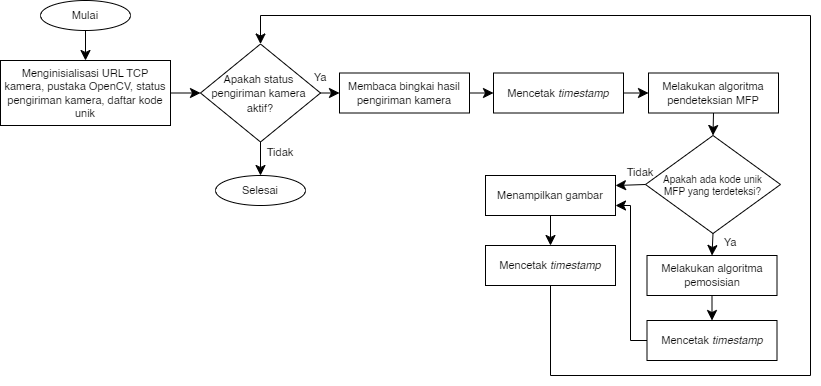

The diagram above was exported from draw.io. Its source (the exported page's mxGraphModel, read from the mxfile embedded in the PNG):
<mxGraphModel dx="1050" dy="522" grid="1" gridSize="10" guides="1" tooltips="1" connect="1" arrows="1" fold="1" page="1" pageScale="1" pageWidth="1100" pageHeight="850" math="0" shadow="0">
  <root>
    <mxCell id="qs-baTSik-Eg6CUjvhVR-0" />
    <mxCell id="qs-baTSik-Eg6CUjvhVR-1" parent="qs-baTSik-Eg6CUjvhVR-0" />
    <mxCell id="qs-baTSik-Eg6CUjvhVR-2" value="&lt;font style=&quot;font-size: 11px;&quot;&gt;Mulai&lt;/font&gt;" style="ellipse;whiteSpace=wrap;html=1;fontSize=11;" parent="qs-baTSik-Eg6CUjvhVR-1" vertex="1">
      <mxGeometry x="70" y="25" width="90" height="30" as="geometry" />
    </mxCell>
    <mxCell id="qs-baTSik-Eg6CUjvhVR-3" value="Menginisialisasi URL TCP kamera, pustaka OpenCV, status pengiriman kamera, daftar kode unik" style="rounded=0;whiteSpace=wrap;html=1;fontSize=11;" parent="qs-baTSik-Eg6CUjvhVR-1" vertex="1">
      <mxGeometry x="30" y="85" width="170" height="65" as="geometry" />
    </mxCell>
    <mxCell id="qs-baTSik-Eg6CUjvhVR-5" value="" style="endArrow=classic;html=1;rounded=0;fontSize=12;startSize=8;endSize=8;curved=1;exitX=0.5;exitY=1;exitDx=0;exitDy=0;entryX=0.5;entryY=0;entryDx=0;entryDy=0;" parent="qs-baTSik-Eg6CUjvhVR-1" source="qs-baTSik-Eg6CUjvhVR-2" target="qs-baTSik-Eg6CUjvhVR-3" edge="1">
      <mxGeometry width="50" height="50" relative="1" as="geometry">
        <mxPoint x="95" y="265" as="sourcePoint" />
        <mxPoint x="145" y="215" as="targetPoint" />
      </mxGeometry>
    </mxCell>
    <mxCell id="vFFabFbxSJWsBaXOC1nW-0" value="&lt;font style=&quot;font-size: 11px;&quot;&gt;Apakah status&amp;nbsp;&lt;/font&gt;&lt;div&gt;&lt;font style=&quot;font-size: 11px;&quot;&gt;pengiriman kamera&amp;nbsp;&lt;/font&gt;&lt;/div&gt;&lt;div&gt;&lt;font style=&quot;font-size: 11px;&quot;&gt;aktif?&lt;/font&gt;&lt;/div&gt;" style="rhombus;whiteSpace=wrap;html=1;" parent="qs-baTSik-Eg6CUjvhVR-1" vertex="1">
      <mxGeometry x="230" y="68.5" width="120" height="98" as="geometry" />
    </mxCell>
    <mxCell id="vFFabFbxSJWsBaXOC1nW-1" value="Membaca bingkai hasil pengiriman kamera" style="rounded=0;whiteSpace=wrap;html=1;fontSize=11;" parent="qs-baTSik-Eg6CUjvhVR-1" vertex="1">
      <mxGeometry x="369" y="97.5" width="130" height="40" as="geometry" />
    </mxCell>
    <mxCell id="vFFabFbxSJWsBaXOC1nW-2" value="Mencetak &lt;i&gt;timestamp&lt;/i&gt;" style="rounded=0;whiteSpace=wrap;html=1;fontSize=11;" parent="qs-baTSik-Eg6CUjvhVR-1" vertex="1">
      <mxGeometry x="523" y="97.5" width="130" height="40" as="geometry" />
    </mxCell>
    <mxCell id="vFFabFbxSJWsBaXOC1nW-3" value="Melakukan algoritma pendeteksian MFP" style="rounded=0;whiteSpace=wrap;html=1;fontSize=11;" parent="qs-baTSik-Eg6CUjvhVR-1" vertex="1">
      <mxGeometry x="678" y="97.5" width="130" height="40" as="geometry" />
    </mxCell>
    <mxCell id="vFFabFbxSJWsBaXOC1nW-4" value="&lt;span style=&quot;font-size: 10px;&quot;&gt;Apakah ada kode unik MFP yang terdeteksi?&lt;/span&gt;" style="rhombus;whiteSpace=wrap;html=1;fontSize=10;spacingLeft=10;spacingRight=10;" parent="qs-baTSik-Eg6CUjvhVR-1" vertex="1">
      <mxGeometry x="675" y="160" width="135" height="98" as="geometry" />
    </mxCell>
    <mxCell id="vFFabFbxSJWsBaXOC1nW-5" value="Melakukan algoritma pemosisian" style="rounded=0;whiteSpace=wrap;html=1;fontSize=11;" parent="qs-baTSik-Eg6CUjvhVR-1" vertex="1">
      <mxGeometry x="676.5" y="280" width="130" height="40" as="geometry" />
    </mxCell>
    <mxCell id="vFFabFbxSJWsBaXOC1nW-6" value="Mencetak &lt;i&gt;timestamp&lt;/i&gt;" style="rounded=0;whiteSpace=wrap;html=1;fontSize=11;" parent="qs-baTSik-Eg6CUjvhVR-1" vertex="1">
      <mxGeometry x="676.5" y="345" width="130" height="40" as="geometry" />
    </mxCell>
    <mxCell id="vFFabFbxSJWsBaXOC1nW-7" value="Menampilkan gambar" style="rounded=0;whiteSpace=wrap;html=1;fontSize=11;" parent="qs-baTSik-Eg6CUjvhVR-1" vertex="1">
      <mxGeometry x="515" y="200" width="130" height="40" as="geometry" />
    </mxCell>
    <mxCell id="vFFabFbxSJWsBaXOC1nW-8" value="Mencetak &lt;i&gt;timestamp&lt;/i&gt;" style="rounded=0;whiteSpace=wrap;html=1;fontSize=11;" parent="qs-baTSik-Eg6CUjvhVR-1" vertex="1">
      <mxGeometry x="515" y="270" width="130" height="40" as="geometry" />
    </mxCell>
    <mxCell id="vFFabFbxSJWsBaXOC1nW-9" value="&lt;font style=&quot;font-size: 11px;&quot;&gt;Selesai&lt;/font&gt;" style="ellipse;whiteSpace=wrap;html=1;fontSize=11;" parent="qs-baTSik-Eg6CUjvhVR-1" vertex="1">
      <mxGeometry x="245" y="200" width="90" height="30" as="geometry" />
    </mxCell>
    <mxCell id="vFFabFbxSJWsBaXOC1nW-10" value="" style="endArrow=classic;html=1;rounded=0;fontSize=12;startSize=8;endSize=8;curved=1;entryX=0;entryY=0.5;entryDx=0;entryDy=0;exitX=1;exitY=0.5;exitDx=0;exitDy=0;" parent="qs-baTSik-Eg6CUjvhVR-1" source="qs-baTSik-Eg6CUjvhVR-3" target="vFFabFbxSJWsBaXOC1nW-0" edge="1">
      <mxGeometry width="50" height="50" relative="1" as="geometry">
        <mxPoint x="150" y="230" as="sourcePoint" />
        <mxPoint x="200" y="180" as="targetPoint" />
      </mxGeometry>
    </mxCell>
    <mxCell id="vFFabFbxSJWsBaXOC1nW-11" value="" style="endArrow=classic;html=1;rounded=0;fontSize=12;startSize=8;endSize=8;curved=1;entryX=0.5;entryY=0;entryDx=0;entryDy=0;exitX=0.5;exitY=1;exitDx=0;exitDy=0;" parent="qs-baTSik-Eg6CUjvhVR-1" source="vFFabFbxSJWsBaXOC1nW-0" target="vFFabFbxSJWsBaXOC1nW-9" edge="1">
      <mxGeometry width="50" height="50" relative="1" as="geometry">
        <mxPoint x="190" y="240" as="sourcePoint" />
        <mxPoint x="240" y="190" as="targetPoint" />
      </mxGeometry>
    </mxCell>
    <mxCell id="vFFabFbxSJWsBaXOC1nW-12" value="" style="endArrow=classic;html=1;rounded=0;fontSize=12;startSize=8;endSize=8;curved=1;entryX=0;entryY=0.5;entryDx=0;entryDy=0;exitX=1;exitY=0.5;exitDx=0;exitDy=0;" parent="qs-baTSik-Eg6CUjvhVR-1" source="vFFabFbxSJWsBaXOC1nW-0" target="vFFabFbxSJWsBaXOC1nW-1" edge="1">
      <mxGeometry width="50" height="50" relative="1" as="geometry">
        <mxPoint x="370" y="240" as="sourcePoint" />
        <mxPoint x="420" y="190" as="targetPoint" />
      </mxGeometry>
    </mxCell>
    <mxCell id="vFFabFbxSJWsBaXOC1nW-13" value="" style="endArrow=classic;html=1;rounded=0;fontSize=12;startSize=8;endSize=8;curved=1;entryX=0;entryY=0.5;entryDx=0;entryDy=0;exitX=1;exitY=0.5;exitDx=0;exitDy=0;" parent="qs-baTSik-Eg6CUjvhVR-1" source="vFFabFbxSJWsBaXOC1nW-1" target="vFFabFbxSJWsBaXOC1nW-2" edge="1">
      <mxGeometry width="50" height="50" relative="1" as="geometry">
        <mxPoint x="390" y="250" as="sourcePoint" />
        <mxPoint x="440" y="200" as="targetPoint" />
      </mxGeometry>
    </mxCell>
    <mxCell id="vFFabFbxSJWsBaXOC1nW-14" value="" style="endArrow=classic;html=1;rounded=0;fontSize=12;startSize=8;endSize=8;curved=1;entryX=0;entryY=0.5;entryDx=0;entryDy=0;exitX=1;exitY=0.5;exitDx=0;exitDy=0;" parent="qs-baTSik-Eg6CUjvhVR-1" source="vFFabFbxSJWsBaXOC1nW-2" target="vFFabFbxSJWsBaXOC1nW-3" edge="1">
      <mxGeometry width="50" height="50" relative="1" as="geometry">
        <mxPoint x="550" y="210" as="sourcePoint" />
        <mxPoint x="600" y="160" as="targetPoint" />
      </mxGeometry>
    </mxCell>
    <mxCell id="vFFabFbxSJWsBaXOC1nW-15" value="" style="endArrow=classic;html=1;rounded=0;fontSize=12;startSize=8;endSize=8;curved=1;entryX=0.5;entryY=0;entryDx=0;entryDy=0;exitX=0.5;exitY=1;exitDx=0;exitDy=0;" parent="qs-baTSik-Eg6CUjvhVR-1" source="vFFabFbxSJWsBaXOC1nW-3" target="vFFabFbxSJWsBaXOC1nW-4" edge="1">
      <mxGeometry width="50" height="50" relative="1" as="geometry">
        <mxPoint x="790" y="210" as="sourcePoint" />
        <mxPoint x="840" y="160" as="targetPoint" />
      </mxGeometry>
    </mxCell>
    <mxCell id="vFFabFbxSJWsBaXOC1nW-16" value="" style="endArrow=classic;html=1;rounded=0;fontSize=12;startSize=8;endSize=8;curved=1;exitX=0.5;exitY=1;exitDx=0;exitDy=0;entryX=0.5;entryY=0;entryDx=0;entryDy=0;" parent="qs-baTSik-Eg6CUjvhVR-1" source="vFFabFbxSJWsBaXOC1nW-4" target="vFFabFbxSJWsBaXOC1nW-5" edge="1">
      <mxGeometry width="50" height="50" relative="1" as="geometry">
        <mxPoint x="850" y="300" as="sourcePoint" />
        <mxPoint x="900" y="250" as="targetPoint" />
      </mxGeometry>
    </mxCell>
    <mxCell id="vFFabFbxSJWsBaXOC1nW-17" value="" style="endArrow=classic;html=1;rounded=0;fontSize=12;startSize=8;endSize=8;curved=1;exitX=0.5;exitY=1;exitDx=0;exitDy=0;entryX=0.5;entryY=0;entryDx=0;entryDy=0;" parent="qs-baTSik-Eg6CUjvhVR-1" source="vFFabFbxSJWsBaXOC1nW-5" target="vFFabFbxSJWsBaXOC1nW-6" edge="1">
      <mxGeometry width="50" height="50" relative="1" as="geometry">
        <mxPoint x="890" y="370" as="sourcePoint" />
        <mxPoint x="940" y="320" as="targetPoint" />
      </mxGeometry>
    </mxCell>
    <mxCell id="vFFabFbxSJWsBaXOC1nW-18" value="" style="endArrow=classic;html=1;rounded=0;fontSize=12;startSize=8;endSize=8;curved=1;entryX=1;entryY=0.25;entryDx=0;entryDy=0;exitX=0;exitY=0.5;exitDx=0;exitDy=0;" parent="qs-baTSik-Eg6CUjvhVR-1" source="vFFabFbxSJWsBaXOC1nW-4" target="vFFabFbxSJWsBaXOC1nW-7" edge="1">
      <mxGeometry width="50" height="50" relative="1" as="geometry">
        <mxPoint x="570" y="330" as="sourcePoint" />
        <mxPoint x="620" y="280" as="targetPoint" />
      </mxGeometry>
    </mxCell>
    <mxCell id="vFFabFbxSJWsBaXOC1nW-19" value="" style="endArrow=classic;html=1;rounded=0;fontSize=12;startSize=8;endSize=8;curved=1;exitX=0.5;exitY=1;exitDx=0;exitDy=0;entryX=0.5;entryY=0;entryDx=0;entryDy=0;" parent="qs-baTSik-Eg6CUjvhVR-1" source="vFFabFbxSJWsBaXOC1nW-7" target="vFFabFbxSJWsBaXOC1nW-8" edge="1">
      <mxGeometry width="50" height="50" relative="1" as="geometry">
        <mxPoint x="414.5" y="300" as="sourcePoint" />
        <mxPoint x="464.5" y="250" as="targetPoint" />
      </mxGeometry>
    </mxCell>
    <mxCell id="vFFabFbxSJWsBaXOC1nW-20" value="" style="endArrow=classic;html=1;rounded=0;fontSize=12;startSize=8;endSize=8;curved=0;entryX=1;entryY=0.75;entryDx=0;entryDy=0;exitX=0;exitY=0.5;exitDx=0;exitDy=0;" parent="qs-baTSik-Eg6CUjvhVR-1" source="vFFabFbxSJWsBaXOC1nW-6" target="vFFabFbxSJWsBaXOC1nW-7" edge="1">
      <mxGeometry width="50" height="50" relative="1" as="geometry">
        <mxPoint x="580" y="410" as="sourcePoint" />
        <mxPoint x="630" y="360" as="targetPoint" />
        <Array as="points">
          <mxPoint x="660" y="365" />
          <mxPoint x="660" y="230" />
        </Array>
      </mxGeometry>
    </mxCell>
    <mxCell id="vFFabFbxSJWsBaXOC1nW-21" value="" style="endArrow=classic;html=1;rounded=0;fontSize=12;startSize=8;endSize=8;curved=0;exitX=0.5;exitY=1;exitDx=0;exitDy=0;entryX=0.5;entryY=0;entryDx=0;entryDy=0;" parent="qs-baTSik-Eg6CUjvhVR-1" source="vFFabFbxSJWsBaXOC1nW-8" target="vFFabFbxSJWsBaXOC1nW-0" edge="1">
      <mxGeometry width="50" height="50" relative="1" as="geometry">
        <mxPoint x="510" y="440" as="sourcePoint" />
        <mxPoint x="370" y="180" as="targetPoint" />
        <Array as="points">
          <mxPoint x="580" y="400" />
          <mxPoint x="840" y="400" />
          <mxPoint x="840" y="40" />
          <mxPoint x="290" y="40" />
        </Array>
      </mxGeometry>
    </mxCell>
    <mxCell id="2gMVpVCKDB6P7CURCgQq-0" value="&lt;font style=&quot;font-size: 11px;&quot;&gt;Ya&lt;/font&gt;" style="text;html=1;align=center;verticalAlign=middle;whiteSpace=wrap;rounded=0;fontSize=16;" parent="qs-baTSik-Eg6CUjvhVR-1" vertex="1">
      <mxGeometry x="320" y="85" width="60" height="30" as="geometry" />
    </mxCell>
    <mxCell id="2gMVpVCKDB6P7CURCgQq-1" value="&lt;font style=&quot;font-size: 11px;&quot;&gt;Tidak&lt;/font&gt;" style="text;html=1;align=center;verticalAlign=middle;whiteSpace=wrap;rounded=0;fontSize=16;" parent="qs-baTSik-Eg6CUjvhVR-1" vertex="1">
      <mxGeometry x="280" y="160" width="60" height="30" as="geometry" />
    </mxCell>
    <mxCell id="2gMVpVCKDB6P7CURCgQq-2" value="&lt;font style=&quot;font-size: 11px;&quot;&gt;Ya&lt;/font&gt;" style="text;html=1;align=center;verticalAlign=middle;whiteSpace=wrap;rounded=0;fontSize=16;" parent="qs-baTSik-Eg6CUjvhVR-1" vertex="1">
      <mxGeometry x="730" y="250" width="60" height="30" as="geometry" />
    </mxCell>
    <mxCell id="2gMVpVCKDB6P7CURCgQq-3" value="&lt;font style=&quot;font-size: 11px;&quot;&gt;Tidak&lt;/font&gt;" style="text;html=1;align=center;verticalAlign=middle;whiteSpace=wrap;rounded=0;fontSize=16;" parent="qs-baTSik-Eg6CUjvhVR-1" vertex="1">
      <mxGeometry x="640" y="180" width="60" height="30" as="geometry" />
    </mxCell>
  </root>
</mxGraphModel>